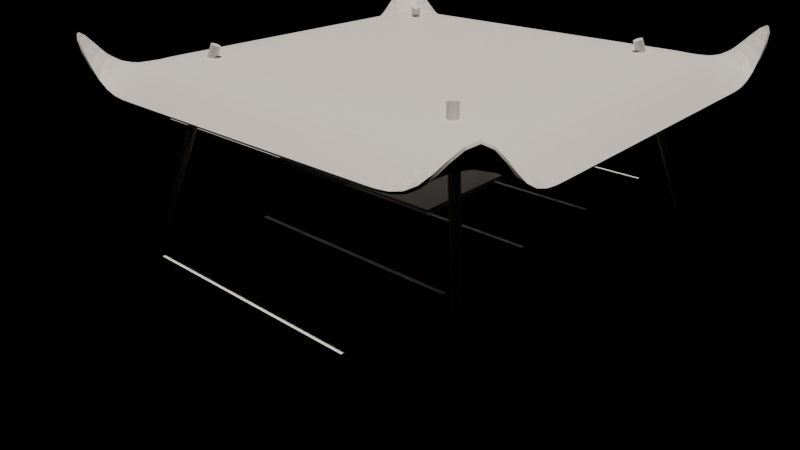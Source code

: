 # Source: e2543_after.blend  (saved by Blender 5.2.44; exported with 4.5.12 LTS)
import bpy
from mathutils import Matrix  # noqa: F401  (used for matrix-valued properties, if any)

bpy.ops.wm.read_factory_settings(use_empty=True)
scene = bpy.context.scene
scene.name = 'Scene'

# ---- materials (node trees are filled in below, after node groups)
mat_asfalto = bpy.data.materials.new('Asfalto')
mat_pinturablanca = bpy.data.materials.new('PinturaBlanca')
mat_acero = bpy.data.materials.new('Acero')
mat_textil_blanco = bpy.data.materials.new('Textil_Blanco')

# ---- material node trees
mat_asfalto.use_nodes = True; mat_asfalto.node_tree.nodes.clear()
_N = mat_asfalto.node_tree.nodes; _L = mat_asfalto.node_tree.links
n0 = _N.new('ShaderNodeBsdfPrincipled'); n0.name = 'Principled BSDF'; n0.location = (-200, 100)
n0.inputs[3].default_value = 1.45
n0.inputs[10].default_value = 0.005
n1 = _N.new('ShaderNodeOutputMaterial'); n1.name = 'Material Output'; n1.location = (200, 100)
_L.new(n0.outputs[0], n1.inputs[0])
n1.is_active_output = True
mat_pinturablanca.use_nodes = True; mat_pinturablanca.node_tree.nodes.clear()
_N = mat_pinturablanca.node_tree.nodes; _L = mat_pinturablanca.node_tree.links
n0 = _N.new('ShaderNodeBsdfPrincipled'); n0.name = 'Principled BSDF'; n0.location = (-200, 100)
n0.inputs[0].default_value = (1.0, 1.0, 1.0, 1.0)
n0.inputs[3].default_value = 1.45
n0.inputs[10].default_value = 0.005
n1 = _N.new('ShaderNodeOutputMaterial'); n1.name = 'Material Output'; n1.location = (200, 100)
_L.new(n0.outputs[0], n1.inputs[0])
n1.is_active_output = True
mat_acero.use_nodes = True; mat_acero.node_tree.nodes.clear()
_N = mat_acero.node_tree.nodes; _L = mat_acero.node_tree.links
n0 = _N.new('ShaderNodeBsdfPrincipled'); n0.name = 'Principled BSDF'; n0.location = (-200, 100)
n0.inputs[3].default_value = 1.45
n0.inputs[10].default_value = 0.005
n1 = _N.new('ShaderNodeOutputMaterial'); n1.name = 'Material Output'; n1.location = (200, 100)
_L.new(n0.outputs[0], n1.inputs[0])
n1.is_active_output = True
mat_textil_blanco.use_nodes = True; mat_textil_blanco.node_tree.nodes.clear()
_N = mat_textil_blanco.node_tree.nodes; _L = mat_textil_blanco.node_tree.links
n0 = _N.new('ShaderNodeBsdfPrincipled'); n0.name = 'Principled BSDF'; n0.location = (-200, 100)
n0.inputs[3].default_value = 1.45
n0.inputs[10].default_value = 0.005
n1 = _N.new('ShaderNodeOutputMaterial'); n1.name = 'Material Output'; n1.location = (200, 100)
_L.new(n0.outputs[0], n1.inputs[0])
n1.is_active_output = True

# ---- cameras
cam_camara = bpy.data.cameras.new('Camara')
cam_camara.lens = 35.0

# ---- lights
light_luzsol = bpy.data.lights.new('LuzSol', 'SUN')
light_luzsol.color = (1.0, 0.9, 0.8)
light_luzsol.energy = 3.5
light_luzsol.shadow_soft_size = 0.25

# ---- meshes
me_pavimentoasfalto_mesh = bpy.data.meshes.new('PavimentoAsfalto_mesh')
me_pavimentoasfalto_mesh.from_pydata([(0.0, 0.0, 0.0), (9.6, 0.0, 0.0), (9.6, 10.0, 0.0), (0.0, 10.0, 0.0), (0.0, 0.0, 0.15), (9.6, 0.0, 0.15), (9.6, 10.0, 0.15), (0.0, 10.0, 0.15)], [], [(0, 3, 2, 1), (4, 5, 6, 7), (2, 3, 7, 6), (0, 1, 5, 4), (1, 2, 6, 5), (3, 0, 4, 7)])
me_pavimentoasfalto_mesh.materials.append(mat_asfalto)
me_pavimentoasfalto_mesh.update()
me_plane = bpy.data.meshes.new('Plane')
me_plane.from_pydata([(-0.5, -0.5, 0.0), (0.5, -0.5, 0.0), (-0.5, 0.5, 0.0), (0.5, 0.5, 0.0)], [], [(0, 1, 3, 2)])
_uv = me_plane.uv_layers.new(name='UVMap')
_uv.uv.foreach_set('vector', [0.0, 0.0, 1.0, 0.0, 1.0, 1.0, 0.0, 1.0])
me_plane.materials.append(mat_pinturablanca)
me_plane.update()
me_plane_001 = bpy.data.meshes.new('Plane.001')
me_plane_001.from_pydata([(-0.5, -0.5, 0.0), (0.5, -0.5, 0.0), (-0.5, 0.5, 0.0), (0.5, 0.5, 0.0)], [], [(0, 1, 3, 2)])
_uv = me_plane_001.uv_layers.new(name='UVMap')
_uv.uv.foreach_set('vector', [0.0, 0.0, 1.0, 0.0, 1.0, 1.0, 0.0, 1.0])
me_plane_001.materials.append(mat_pinturablanca)
me_plane_001.update()
me_plane_002 = bpy.data.meshes.new('Plane.002')
me_plane_002.from_pydata([(-0.5, -0.5, 0.0), (0.5, -0.5, 0.0), (-0.5, 0.5, 0.0), (0.5, 0.5, 0.0)], [], [(0, 1, 3, 2)])
_uv = me_plane_002.uv_layers.new(name='UVMap')
_uv.uv.foreach_set('vector', [0.0, 0.0, 1.0, 0.0, 1.0, 1.0, 0.0, 1.0])
me_plane_002.materials.append(mat_pinturablanca)
me_plane_002.update()
me_plane_003 = bpy.data.meshes.new('Plane.003')
me_plane_003.from_pydata([(-0.5, -0.5, 0.0), (0.5, -0.5, 0.0), (-0.5, 0.5, 0.0), (0.5, 0.5, 0.0)], [], [(0, 1, 3, 2)])
_uv = me_plane_003.uv_layers.new(name='UVMap')
_uv.uv.foreach_set('vector', [0.0, 0.0, 1.0, 0.0, 1.0, 1.0, 0.0, 1.0])
me_plane_003.materials.append(mat_pinturablanca)
me_plane_003.update()
me_plane_004 = bpy.data.meshes.new('Plane.004')
me_plane_004.from_pydata([(-0.5, -0.5, 0.0), (0.5, -0.5, 0.0), (-0.5, 0.5, 0.0), (0.5, 0.5, 0.0)], [], [(0, 1, 3, 2)])
_uv = me_plane_004.uv_layers.new(name='UVMap')
_uv.uv.foreach_set('vector', [0.0, 0.0, 1.0, 0.0, 1.0, 1.0, 0.0, 1.0])
me_plane_004.materials.append(mat_pinturablanca)
me_plane_004.update()
me_poste_0_mesh = bpy.data.meshes.new('Poste_0_mesh')
me_poste_0_mesh.from_pydata([(0.0, 0.1, 0.0), (0.0, 0.1, 4.0), (0.01951, 0.09808, 0.0), (0.01951, 0.09808, 4.0), (0.03827, 0.09239, 0.0), (0.03827, 0.09239, 4.0), (0.05556, 0.08315, 0.0), (0.05556, 0.08315, 4.0), (0.07071, 0.07071, 0.0), (0.07071, 0.07071, 4.0), (0.08315, 0.05556, 0.0), (0.08315, 0.05556, 4.0), (0.09239, 0.03827, 0.0), (0.09239, 0.03827, 4.0), (0.09808, 0.01951, 0.0), (0.09808, 0.01951, 4.0), (0.1, 0.0, 0.0), (0.1, 0.0, 4.0), (0.09808, -0.01951, 0.0), (0.09808, -0.01951, 4.0), (0.09239, -0.03827, 0.0), (0.09239, -0.03827, 4.0), (0.08315, -0.05556, 0.0), (0.08315, -0.05556, 4.0), (0.07071, -0.07071, 0.0), (0.07071, -0.07071, 4.0), (0.05556, -0.08315, 0.0), (0.05556, -0.08315, 4.0), (0.03827, -0.09239, 0.0), (0.03827, -0.09239, 4.0), (0.01951, -0.09808, 0.0), (0.01951, -0.09808, 4.0), (0.0, -0.1, 0.0), (0.0, -0.1, 4.0), (-0.01951, -0.09808, 0.0), (-0.01951, -0.09808, 4.0), (-0.03827, -0.09239, 0.0), (-0.03827, -0.09239, 4.0), (-0.05556, -0.08315, 0.0), (-0.05556, -0.08315, 4.0), (-0.07071, -0.07071, 0.0), (-0.07071, -0.07071, 4.0), (-0.08315, -0.05556, 0.0), (-0.08315, -0.05556, 4.0), (-0.09239, -0.03827, 0.0), (-0.09239, -0.03827, 4.0), (-0.09808, -0.01951, 0.0), (-0.09808, -0.01951, 4.0), (-0.1, 0.0, 0.0), (-0.1, 0.0, 4.0), (-0.09808, 0.01951, 0.0), (-0.09808, 0.01951, 4.0), (-0.09239, 0.03827, 0.0), (-0.09239, 0.03827, 4.0), (-0.08315, 0.05556, 0.0), (-0.08315, 0.05556, 4.0), (-0.07071, 0.07071, 0.0), (-0.07071, 0.07071, 4.0), (-0.05556, 0.08315, 0.0), (-0.05556, 0.08315, 4.0), (-0.03827, 0.09239, 0.0), (-0.03827, 0.09239, 4.0), (-0.01951, 0.09808, 0.0), (-0.01951, 0.09808, 4.0)], [], [(0, 1, 3, 2), (2, 3, 5, 4), (4, 5, 7, 6), (6, 7, 9, 8), (8, 9, 11, 10), (10, 11, 13, 12), (12, 13, 15, 14), (14, 15, 17, 16), (16, 17, 19, 18), (18, 19, 21, 20), (20, 21, 23, 22), (22, 23, 25, 24), (24, 25, 27, 26), (26, 27, 29, 28), (28, 29, 31, 30), (30, 31, 33, 32), (32, 33, 35, 34), (34, 35, 37, 36), (36, 37, 39, 38), (38, 39, 41, 40), (40, 41, 43, 42), (42, 43, 45, 44), (44, 45, 47, 46), (46, 47, 49, 48), (48, 49, 51, 50), (50, 51, 53, 52), (52, 53, 55, 54), (54, 55, 57, 56), (56, 57, 59, 58), (58, 59, 61, 60), (3, 1, 63, 61, 59, 57, 55, 53, 51, 49, 47, 45, 43, 41, 39, 37, 35, 33, 31, 29, 27, 25, 23, 21, 19, 17, 15, 13, 11, 9, 7, 5), (60, 61, 63, 62), (62, 63, 1, 0), (0, 2, 4, 6, 8, 10, 12, 14, 16, 18, 20, 22, 24, 26, 28, 30, 32, 34, 36, 38, 40, 42, 44, 46, 48, 50, 52, 54, 56, 58, 60, 62)])
me_poste_0_mesh.materials.append(mat_acero)
me_poste_0_mesh.update()
me_poste_1_mesh = bpy.data.meshes.new('Poste_1_mesh')
me_poste_1_mesh.from_pydata([(0.0, 0.1, 0.0), (0.0, 0.1, 4.0), (0.01951, 0.09808, 0.0), (0.01951, 0.09808, 4.0), (0.03827, 0.09239, 0.0), (0.03827, 0.09239, 4.0), (0.05556, 0.08315, 0.0), (0.05556, 0.08315, 4.0), (0.07071, 0.07071, 0.0), (0.07071, 0.07071, 4.0), (0.08315, 0.05556, 0.0), (0.08315, 0.05556, 4.0), (0.09239, 0.03827, 0.0), (0.09239, 0.03827, 4.0), (0.09808, 0.01951, 0.0), (0.09808, 0.01951, 4.0), (0.1, 0.0, 0.0), (0.1, 0.0, 4.0), (0.09808, -0.01951, 0.0), (0.09808, -0.01951, 4.0), (0.09239, -0.03827, 0.0), (0.09239, -0.03827, 4.0), (0.08315, -0.05556, 0.0), (0.08315, -0.05556, 4.0), (0.07071, -0.07071, 0.0), (0.07071, -0.07071, 4.0), (0.05556, -0.08315, 0.0), (0.05556, -0.08315, 4.0), (0.03827, -0.09239, 0.0), (0.03827, -0.09239, 4.0), (0.01951, -0.09808, 0.0), (0.01951, -0.09808, 4.0), (0.0, -0.1, 0.0), (0.0, -0.1, 4.0), (-0.01951, -0.09808, 0.0), (-0.01951, -0.09808, 4.0), (-0.03827, -0.09239, 0.0), (-0.03827, -0.09239, 4.0), (-0.05556, -0.08315, 0.0), (-0.05556, -0.08315, 4.0), (-0.07071, -0.07071, 0.0), (-0.07071, -0.07071, 4.0), (-0.08315, -0.05556, 0.0), (-0.08315, -0.05556, 4.0), (-0.09239, -0.03827, 0.0), (-0.09239, -0.03827, 4.0), (-0.09808, -0.01951, 0.0), (-0.09808, -0.01951, 4.0), (-0.1, 0.0, 0.0), (-0.1, 0.0, 4.0), (-0.09808, 0.01951, 0.0), (-0.09808, 0.01951, 4.0), (-0.09239, 0.03827, 0.0), (-0.09239, 0.03827, 4.0), (-0.08315, 0.05556, 0.0), (-0.08315, 0.05556, 4.0), (-0.07071, 0.07071, 0.0), (-0.07071, 0.07071, 4.0), (-0.05556, 0.08315, 0.0), (-0.05556, 0.08315, 4.0), (-0.03827, 0.09239, 0.0), (-0.03827, 0.09239, 4.0), (-0.01951, 0.09808, 0.0), (-0.01951, 0.09808, 4.0)], [], [(0, 1, 3, 2), (2, 3, 5, 4), (4, 5, 7, 6), (6, 7, 9, 8), (8, 9, 11, 10), (10, 11, 13, 12), (12, 13, 15, 14), (14, 15, 17, 16), (16, 17, 19, 18), (18, 19, 21, 20), (20, 21, 23, 22), (22, 23, 25, 24), (24, 25, 27, 26), (26, 27, 29, 28), (28, 29, 31, 30), (30, 31, 33, 32), (32, 33, 35, 34), (34, 35, 37, 36), (36, 37, 39, 38), (38, 39, 41, 40), (40, 41, 43, 42), (42, 43, 45, 44), (44, 45, 47, 46), (46, 47, 49, 48), (48, 49, 51, 50), (50, 51, 53, 52), (52, 53, 55, 54), (54, 55, 57, 56), (56, 57, 59, 58), (58, 59, 61, 60), (3, 1, 63, 61, 59, 57, 55, 53, 51, 49, 47, 45, 43, 41, 39, 37, 35, 33, 31, 29, 27, 25, 23, 21, 19, 17, 15, 13, 11, 9, 7, 5), (60, 61, 63, 62), (62, 63, 1, 0), (0, 2, 4, 6, 8, 10, 12, 14, 16, 18, 20, 22, 24, 26, 28, 30, 32, 34, 36, 38, 40, 42, 44, 46, 48, 50, 52, 54, 56, 58, 60, 62)])
me_poste_1_mesh.materials.append(mat_acero)
me_poste_1_mesh.update()
me_poste_2_mesh = bpy.data.meshes.new('Poste_2_mesh')
me_poste_2_mesh.from_pydata([(0.0, 0.1, 0.0), (0.0, 0.1, 4.0), (0.01951, 0.09808, 0.0), (0.01951, 0.09808, 4.0), (0.03827, 0.09239, 0.0), (0.03827, 0.09239, 4.0), (0.05556, 0.08315, 0.0), (0.05556, 0.08315, 4.0), (0.07071, 0.07071, 0.0), (0.07071, 0.07071, 4.0), (0.08315, 0.05556, 0.0), (0.08315, 0.05556, 4.0), (0.09239, 0.03827, 0.0), (0.09239, 0.03827, 4.0), (0.09808, 0.01951, 0.0), (0.09808, 0.01951, 4.0), (0.1, 0.0, 0.0), (0.1, 0.0, 4.0), (0.09808, -0.01951, 0.0), (0.09808, -0.01951, 4.0), (0.09239, -0.03827, 0.0), (0.09239, -0.03827, 4.0), (0.08315, -0.05556, 0.0), (0.08315, -0.05556, 4.0), (0.07071, -0.07071, 0.0), (0.07071, -0.07071, 4.0), (0.05556, -0.08315, 0.0), (0.05556, -0.08315, 4.0), (0.03827, -0.09239, 0.0), (0.03827, -0.09239, 4.0), (0.01951, -0.09808, 0.0), (0.01951, -0.09808, 4.0), (0.0, -0.1, 0.0), (0.0, -0.1, 4.0), (-0.01951, -0.09808, 0.0), (-0.01951, -0.09808, 4.0), (-0.03827, -0.09239, 0.0), (-0.03827, -0.09239, 4.0), (-0.05556, -0.08315, 0.0), (-0.05556, -0.08315, 4.0), (-0.07071, -0.07071, 0.0), (-0.07071, -0.07071, 4.0), (-0.08315, -0.05556, 0.0), (-0.08315, -0.05556, 4.0), (-0.09239, -0.03827, 0.0), (-0.09239, -0.03827, 4.0), (-0.09808, -0.01951, 0.0), (-0.09808, -0.01951, 4.0), (-0.1, 0.0, 0.0), (-0.1, 0.0, 4.0), (-0.09808, 0.01951, 0.0), (-0.09808, 0.01951, 4.0), (-0.09239, 0.03827, 0.0), (-0.09239, 0.03827, 4.0), (-0.08315, 0.05556, 0.0), (-0.08315, 0.05556, 4.0), (-0.07071, 0.07071, 0.0), (-0.07071, 0.07071, 4.0), (-0.05556, 0.08315, 0.0), (-0.05556, 0.08315, 4.0), (-0.03827, 0.09239, 0.0), (-0.03827, 0.09239, 4.0), (-0.01951, 0.09808, 0.0), (-0.01951, 0.09808, 4.0)], [], [(0, 1, 3, 2), (2, 3, 5, 4), (4, 5, 7, 6), (6, 7, 9, 8), (8, 9, 11, 10), (10, 11, 13, 12), (12, 13, 15, 14), (14, 15, 17, 16), (16, 17, 19, 18), (18, 19, 21, 20), (20, 21, 23, 22), (22, 23, 25, 24), (24, 25, 27, 26), (26, 27, 29, 28), (28, 29, 31, 30), (30, 31, 33, 32), (32, 33, 35, 34), (34, 35, 37, 36), (36, 37, 39, 38), (38, 39, 41, 40), (40, 41, 43, 42), (42, 43, 45, 44), (44, 45, 47, 46), (46, 47, 49, 48), (48, 49, 51, 50), (50, 51, 53, 52), (52, 53, 55, 54), (54, 55, 57, 56), (56, 57, 59, 58), (58, 59, 61, 60), (3, 1, 63, 61, 59, 57, 55, 53, 51, 49, 47, 45, 43, 41, 39, 37, 35, 33, 31, 29, 27, 25, 23, 21, 19, 17, 15, 13, 11, 9, 7, 5), (60, 61, 63, 62), (62, 63, 1, 0), (0, 2, 4, 6, 8, 10, 12, 14, 16, 18, 20, 22, 24, 26, 28, 30, 32, 34, 36, 38, 40, 42, 44, 46, 48, 50, 52, 54, 56, 58, 60, 62)])
me_poste_2_mesh.materials.append(mat_acero)
me_poste_2_mesh.update()
me_poste_3_mesh = bpy.data.meshes.new('Poste_3_mesh')
me_poste_3_mesh.from_pydata([(0.0, 0.1, 0.0), (0.0, 0.1, 4.0), (0.01951, 0.09808, 0.0), (0.01951, 0.09808, 4.0), (0.03827, 0.09239, 0.0), (0.03827, 0.09239, 4.0), (0.05556, 0.08315, 0.0), (0.05556, 0.08315, 4.0), (0.07071, 0.07071, 0.0), (0.07071, 0.07071, 4.0), (0.08315, 0.05556, 0.0), (0.08315, 0.05556, 4.0), (0.09239, 0.03827, 0.0), (0.09239, 0.03827, 4.0), (0.09808, 0.01951, 0.0), (0.09808, 0.01951, 4.0), (0.1, 0.0, 0.0), (0.1, 0.0, 4.0), (0.09808, -0.01951, 0.0), (0.09808, -0.01951, 4.0), (0.09239, -0.03827, 0.0), (0.09239, -0.03827, 4.0), (0.08315, -0.05556, 0.0), (0.08315, -0.05556, 4.0), (0.07071, -0.07071, 0.0), (0.07071, -0.07071, 4.0), (0.05556, -0.08315, 0.0), (0.05556, -0.08315, 4.0), (0.03827, -0.09239, 0.0), (0.03827, -0.09239, 4.0), (0.01951, -0.09808, 0.0), (0.01951, -0.09808, 4.0), (0.0, -0.1, 0.0), (0.0, -0.1, 4.0), (-0.01951, -0.09808, 0.0), (-0.01951, -0.09808, 4.0), (-0.03827, -0.09239, 0.0), (-0.03827, -0.09239, 4.0), (-0.05556, -0.08315, 0.0), (-0.05556, -0.08315, 4.0), (-0.07071, -0.07071, 0.0), (-0.07071, -0.07071, 4.0), (-0.08315, -0.05556, 0.0), (-0.08315, -0.05556, 4.0), (-0.09239, -0.03827, 0.0), (-0.09239, -0.03827, 4.0), (-0.09808, -0.01951, 0.0), (-0.09808, -0.01951, 4.0), (-0.1, 0.0, 0.0), (-0.1, 0.0, 4.0), (-0.09808, 0.01951, 0.0), (-0.09808, 0.01951, 4.0), (-0.09239, 0.03827, 0.0), (-0.09239, 0.03827, 4.0), (-0.08315, 0.05556, 0.0), (-0.08315, 0.05556, 4.0), (-0.07071, 0.07071, 0.0), (-0.07071, 0.07071, 4.0), (-0.05556, 0.08315, 0.0), (-0.05556, 0.08315, 4.0), (-0.03827, 0.09239, 0.0), (-0.03827, 0.09239, 4.0), (-0.01951, 0.09808, 0.0), (-0.01951, 0.09808, 4.0)], [], [(0, 1, 3, 2), (2, 3, 5, 4), (4, 5, 7, 6), (6, 7, 9, 8), (8, 9, 11, 10), (10, 11, 13, 12), (12, 13, 15, 14), (14, 15, 17, 16), (16, 17, 19, 18), (18, 19, 21, 20), (20, 21, 23, 22), (22, 23, 25, 24), (24, 25, 27, 26), (26, 27, 29, 28), (28, 29, 31, 30), (30, 31, 33, 32), (32, 33, 35, 34), (34, 35, 37, 36), (36, 37, 39, 38), (38, 39, 41, 40), (40, 41, 43, 42), (42, 43, 45, 44), (44, 45, 47, 46), (46, 47, 49, 48), (48, 49, 51, 50), (50, 51, 53, 52), (52, 53, 55, 54), (54, 55, 57, 56), (56, 57, 59, 58), (58, 59, 61, 60), (3, 1, 63, 61, 59, 57, 55, 53, 51, 49, 47, 45, 43, 41, 39, 37, 35, 33, 31, 29, 27, 25, 23, 21, 19, 17, 15, 13, 11, 9, 7, 5), (60, 61, 63, 62), (62, 63, 1, 0), (0, 2, 4, 6, 8, 10, 12, 14, 16, 18, 20, 22, 24, 26, 28, 30, 32, 34, 36, 38, 40, 42, 44, 46, 48, 50, 52, 54, 56, 58, 60, 62)])
me_poste_3_mesh.materials.append(mat_acero)
me_poste_3_mesh.update()
me_grid = bpy.data.meshes.new('Grid')
me_grid.from_pydata([(-5.0, -5.0, 1.0), (-4.0, -5.0, -0.5), (-3.0, -5.0, -0.5), (-2.0, -5.0, -0.5), (-1.0, -5.0, -0.5), (0.0, -5.0, -0.5), (1.0, -5.0, -0.5), (2.0, -5.0, -0.5), (3.0, -5.0, -0.5), (4.0, -5.0, -0.5), (5.0, -5.0, 1.0), (-5.0, -4.0, -0.5), (-4.0, -4.0, 0.0), (-3.0, -4.0, 0.0), (-2.0, -4.0, 0.0), (-1.0, -4.0, 0.0), (0.0, -4.0, 0.0), (1.0, -4.0, 0.0), (2.0, -4.0, 0.0), (3.0, -4.0, 0.0), (4.0, -4.0, 0.0), (5.0, -4.0, -0.5), (-5.0, -3.0, -0.5), (-4.0, -3.0, 0.0), (-3.0, -3.0, 0.0), (-2.0, -3.0, 0.0), (-1.0, -3.0, 0.0), (0.0, -3.0, 0.0), (1.0, -3.0, 0.0), (2.0, -3.0, 0.0), (3.0, -3.0, 0.0), (4.0, -3.0, 0.0), (5.0, -3.0, -0.5), (-5.0, -2.0, -0.5), (-4.0, -2.0, 0.0), (-3.0, -2.0, 0.0), (-2.0, -2.0, 0.0), (-1.0, -2.0, 0.0), (0.0, -2.0, 0.0), (1.0, -2.0, 0.0), (2.0, -2.0, 0.0), (3.0, -2.0, 0.0), (4.0, -2.0, 0.0), (5.0, -2.0, -0.5), (-5.0, -1.0, -0.5), (-4.0, -1.0, 0.0), (-3.0, -1.0, 0.0), (-2.0, -1.0, 0.0), (-1.0, -1.0, 0.0), (0.0, -1.0, 0.0), (1.0, -1.0, 0.0), (2.0, -1.0, 0.0), (3.0, -1.0, 0.0), (4.0, -1.0, 0.0), (5.0, -1.0, -0.5), (-5.0, 0.0, -0.5), (-4.0, 0.0, 0.0), (-3.0, 0.0, 0.0), (-2.0, 0.0, 0.0), (-1.0, 0.0, 0.0), (0.0, 0.0, 0.0), (1.0, 0.0, 0.0), (2.0, 0.0, 0.0), (3.0, 0.0, 0.0), (4.0, 0.0, 0.0), (5.0, 0.0, -0.5), (-5.0, 1.0, -0.5), (-4.0, 1.0, 0.0), (-3.0, 1.0, 0.0), (-2.0, 1.0, 0.0), (-1.0, 1.0, 0.0), (0.0, 1.0, 0.0), (1.0, 1.0, 0.0), (2.0, 1.0, 0.0), (3.0, 1.0, 0.0), (4.0, 1.0, 0.0), (5.0, 1.0, -0.5), (-5.0, 2.0, -0.5), (-4.0, 2.0, 0.0), (-3.0, 2.0, 0.0), (-2.0, 2.0, 0.0), (-1.0, 2.0, 0.0), (0.0, 2.0, 0.0), (1.0, 2.0, 0.0), (2.0, 2.0, 0.0), (3.0, 2.0, 0.0), (4.0, 2.0, 0.0), (5.0, 2.0, -0.5), (-5.0, 3.0, -0.5), (-4.0, 3.0, 0.0), (-3.0, 3.0, 0.0), (-2.0, 3.0, 0.0), (-1.0, 3.0, 0.0), (0.0, 3.0, 0.0), (1.0, 3.0, 0.0), (2.0, 3.0, 0.0), (3.0, 3.0, 0.0), (4.0, 3.0, 0.0), (5.0, 3.0, -0.5), (-5.0, 4.0, -0.5), (-4.0, 4.0, 0.0), (-3.0, 4.0, 0.0), (-2.0, 4.0, 0.0), (-1.0, 4.0, 0.0), (0.0, 4.0, 0.0), (1.0, 4.0, 0.0), (2.0, 4.0, 0.0), (3.0, 4.0, 0.0), (4.0, 4.0, 0.0), (5.0, 4.0, -0.5), (-5.0, 5.0, 1.0), (-4.0, 5.0, -0.5), (-3.0, 5.0, -0.5), (-2.0, 5.0, -0.5), (-1.0, 5.0, -0.5), (0.0, 5.0, -0.5), (1.0, 5.0, -0.5), (2.0, 5.0, -0.5), (3.0, 5.0, -0.5), (4.0, 5.0, -0.5), (5.0, 5.0, 1.0)], [], [(0, 1, 12, 11), (1, 2, 13, 12), (2, 3, 14, 13), (3, 4, 15, 14), (4, 5, 16, 15), (5, 6, 17, 16), (6, 7, 18, 17), (7, 8, 19, 18), (8, 9, 20, 19), (9, 10, 21, 20), (11, 12, 23, 22), (12, 13, 24, 23), (13, 14, 25, 24), (14, 15, 26, 25), (15, 16, 27, 26), (16, 17, 28, 27), (17, 18, 29, 28), (18, 19, 30, 29), (19, 20, 31, 30), (20, 21, 32, 31), (22, 23, 34, 33), (23, 24, 35, 34), (24, 25, 36, 35), (25, 26, 37, 36), (26, 27, 38, 37), (27, 28, 39, 38), (28, 29, 40, 39), (29, 30, 41, 40), (30, 31, 42, 41), (31, 32, 43, 42), (33, 34, 45, 44), (34, 35, 46, 45), (35, 36, 47, 46), (36, 37, 48, 47), (37, 38, 49, 48), (38, 39, 50, 49), (39, 40, 51, 50), (40, 41, 52, 51), (41, 42, 53, 52), (42, 43, 54, 53), (44, 45, 56, 55), (45, 46, 57, 56), (46, 47, 58, 57), (47, 48, 59, 58), (48, 49, 60, 59), (49, 50, 61, 60), (50, 51, 62, 61), (51, 52, 63, 62), (52, 53, 64, 63), (53, 54, 65, 64), (55, 56, 67, 66), (56, 57, 68, 67), (57, 58, 69, 68), (58, 59, 70, 69), (59, 60, 71, 70), (60, 61, 72, 71), (61, 62, 73, 72), (62, 63, 74, 73), (63, 64, 75, 74), (64, 65, 76, 75), (66, 67, 78, 77), (67, 68, 79, 78), (68, 69, 80, 79), (69, 70, 81, 80), (70, 71, 82, 81), (71, 72, 83, 82), (72, 73, 84, 83), (73, 74, 85, 84), (74, 75, 86, 85), (75, 76, 87, 86), (77, 78, 89, 88), (78, 79, 90, 89), (79, 80, 91, 90), (80, 81, 92, 91), (81, 82, 93, 92), (82, 83, 94, 93), (83, 84, 95, 94), (84, 85, 96, 95), (85, 86, 97, 96), (86, 87, 98, 97), (88, 89, 100, 99), (89, 90, 101, 100), (90, 91, 102, 101), (91, 92, 103, 102), (92, 93, 104, 103), (93, 94, 105, 104), (94, 95, 106, 105), (95, 96, 107, 106), (96, 97, 108, 107), (97, 98, 109, 108), (99, 100, 111, 110), (100, 101, 112, 111), (101, 102, 113, 112), (102, 103, 114, 113), (103, 104, 115, 114), (104, 105, 116, 115), (105, 106, 117, 116), (106, 107, 118, 117), (107, 108, 119, 118), (108, 109, 120, 119)])
_uv = me_grid.uv_layers.new(name='UVMap')
_uv.uv.foreach_set('vector', [0.0, 0.0, 0.1, 0.0, 0.1, 0.1, 0.0, 0.1, 0.1, 0.0, 0.2, 0.0, 0.2, 0.1, 0.1, 0.1, 0.2, 0.0, 0.3, 0.0, 0.3, 0.1, 0.2, 0.1, 0.3, 0.0, 0.4, 0.0, 0.4, 0.1, 0.3, 0.1, 0.4, 0.0, 0.5, 0.0, 0.5, 0.1, 0.4, 0.1, 0.5, 0.0, 0.6, 0.0, 0.6, 0.1, 0.5, 0.1, 0.6, 0.0, 0.7, 0.0, 0.7, 0.1, 0.6, 0.1, 0.7, 0.0, 0.8, 0.0, 0.8, 0.1, 0.7, 0.1, 0.8, 0.0, 0.9, 0.0, 0.9, 0.1, 0.8, 0.1, 0.9, 0.0, 1.0, 0.0, 1.0, 0.1, 0.9, 0.1, 0.0, 0.1, 0.1, 0.1, 0.1, 0.2, 0.0, 0.2, 0.1, 0.1, 0.2, 0.1, 0.2, 0.2, 0.1, 0.2, 0.2, 0.1, 0.3, 0.1, 0.3, 0.2, 0.2, 0.2, 0.3, 0.1, 0.4, 0.1, 0.4, 0.2, 0.3, 0.2, 0.4, 0.1, 0.5, 0.1, 0.5, 0.2, 0.4, 0.2, 0.5, 0.1, 0.6, 0.1, 0.6, 0.2, 0.5, 0.2, 0.6, 0.1, 0.7, 0.1, 0.7, 0.2, 0.6, 0.2, 0.7, 0.1, 0.8, 0.1, 0.8, 0.2, 0.7, 0.2, 0.8, 0.1, 0.9, 0.1, 0.9, 0.2, 0.8, 0.2, 0.9, 0.1, 1.0, 0.1, 1.0, 0.2, 0.9, 0.2, 0.0, 0.2, 0.1, 0.2, 0.1, 0.3, 0.0, 0.3, 0.1, 0.2, 0.2, 0.2, 0.2, 0.3, 0.1, 0.3, 0.2, 0.2, 0.3, 0.2, 0.3, 0.3, 0.2, 0.3, 0.3, 0.2, 0.4, 0.2, 0.4, 0.3, 0.3, 0.3, 0.4, 0.2, 0.5, 0.2, 0.5, 0.3, 0.4, 0.3, 0.5, 0.2, 0.6, 0.2, 0.6, 0.3, 0.5, 0.3, 0.6, 0.2, 0.7, 0.2, 0.7, 0.3, 0.6, 0.3, 0.7, 0.2, 0.8, 0.2, 0.8, 0.3, 0.7, 0.3, 0.8, 0.2, 0.9, 0.2, 0.9, 0.3, 0.8, 0.3, 0.9, 0.2, 1.0, 0.2, 1.0, 0.3, 0.9, 0.3, 0.0, 0.3, 0.1, 0.3, 0.1, 0.4, 0.0, 0.4, 0.1, 0.3, 0.2, 0.3, 0.2, 0.4, 0.1, 0.4, 0.2, 0.3, 0.3, 0.3, 0.3, 0.4, 0.2, 0.4, 0.3, 0.3, 0.4, 0.3, 0.4, 0.4, 0.3, 0.4, 0.4, 0.3, 0.5, 0.3, 0.5, 0.4, 0.4, 0.4, 0.5, 0.3, 0.6, 0.3, 0.6, 0.4, 0.5, 0.4, 0.6, 0.3, 0.7, 0.3, 0.7, 0.4, 0.6, 0.4, 0.7, 0.3, 0.8, 0.3, 0.8, 0.4, 0.7, 0.4, 0.8, 0.3, 0.9, 0.3, 0.9, 0.4, 0.8, 0.4, 0.9, 0.3, 1.0, 0.3, 1.0, 0.4, 0.9, 0.4, 0.0, 0.4, 0.1, 0.4, 0.1, 0.5, 0.0, 0.5, 0.1, 0.4, 0.2, 0.4, 0.2, 0.5, 0.1, 0.5, 0.2, 0.4, 0.3, 0.4, 0.3, 0.5, 0.2, 0.5, 0.3, 0.4, 0.4, 0.4, 0.4, 0.5, 0.3, 0.5, 0.4, 0.4, 0.5, 0.4, 0.5, 0.5, 0.4, 0.5, 0.5, 0.4, 0.6, 0.4, 0.6, 0.5, 0.5, 0.5, 0.6, 0.4, 0.7, 0.4, 0.7, 0.5, 0.6, 0.5, 0.7, 0.4, 0.8, 0.4, 0.8, 0.5, 0.7, 0.5, 0.8, 0.4, 0.9, 0.4, 0.9, 0.5, 0.8, 0.5, 0.9, 0.4, 1.0, 0.4, 1.0, 0.5, 0.9, 0.5, 0.0, 0.5, 0.1, 0.5, 0.1, 0.6, 0.0, 0.6, 0.1, 0.5, 0.2, 0.5, 0.2, 0.6, 0.1, 0.6, 0.2, 0.5, 0.3, 0.5, 0.3, 0.6, 0.2, 0.6, 0.3, 0.5, 0.4, 0.5, 0.4, 0.6, 0.3, 0.6, 0.4, 0.5, 0.5, 0.5, 0.5, 0.6, 0.4, 0.6, 0.5, 0.5, 0.6, 0.5, 0.6, 0.6, 0.5, 0.6, 0.6, 0.5, 0.7, 0.5, 0.7, 0.6, 0.6, 0.6, 0.7, 0.5, 0.8, 0.5, 0.8, 0.6, 0.7, 0.6, 0.8, 0.5, 0.9, 0.5, 0.9, 0.6, 0.8, 0.6, 0.9, 0.5, 1.0, 0.5, 1.0, 0.6, 0.9, 0.6, 0.0, 0.6, 0.1, 0.6, 0.1, 0.7, 0.0, 0.7, 0.1, 0.6, 0.2, 0.6, 0.2, 0.7, 0.1, 0.7, 0.2, 0.6, 0.3, 0.6, 0.3, 0.7, 0.2, 0.7, 0.3, 0.6, 0.4, 0.6, 0.4, 0.7, 0.3, 0.7, 0.4, 0.6, 0.5, 0.6, 0.5, 0.7, 0.4, 0.7, 0.5, 0.6, 0.6, 0.6, 0.6, 0.7, 0.5, 0.7, 0.6, 0.6, 0.7, 0.6, 0.7, 0.7, 0.6, 0.7, 0.7, 0.6, 0.8, 0.6, 0.8, 0.7, 0.7, 0.7, 0.8, 0.6, 0.9, 0.6, 0.9, 0.7, 0.8, 0.7, 0.9, 0.6, 1.0, 0.6, 1.0, 0.7, 0.9, 0.7, 0.0, 0.7, 0.1, 0.7, 0.1, 0.8, 0.0, 0.8, 0.1, 0.7, 0.2, 0.7, 0.2, 0.8, 0.1, 0.8, 0.2, 0.7, 0.3, 0.7, 0.3, 0.8, 0.2, 0.8, 0.3, 0.7, 0.4, 0.7, 0.4, 0.8, 0.3, 0.8, 0.4, 0.7, 0.5, 0.7, 0.5, 0.8, 0.4, 0.8, 0.5, 0.7, 0.6, 0.7, 0.6, 0.8, 0.5, 0.8, 0.6, 0.7, 0.7, 0.7, 0.7, 0.8, 0.6, 0.8, 0.7, 0.7, 0.8, 0.7, 0.8, 0.8, 0.7, 0.8, 0.8, 0.7, 0.9, 0.7, 0.9, 0.8, 0.8, 0.8, 0.9, 0.7, 1.0, 0.7, 1.0, 0.8, 0.9, 0.8, 0.0, 0.8, 0.1, 0.8, 0.1, 0.9, 0.0, 0.9, 0.1, 0.8, 0.2, 0.8, 0.2, 0.9, 0.1, 0.9, 0.2, 0.8, 0.3, 0.8, 0.3, 0.9, 0.2, 0.9, 0.3, 0.8, 0.4, 0.8, 0.4, 0.9, 0.3, 0.9, 0.4, 0.8, 0.5, 0.8, 0.5, 0.9, 0.4, 0.9, 0.5, 0.8, 0.6, 0.8, 0.6, 0.9, 0.5, 0.9, 0.6, 0.8, 0.7, 0.8, 0.7, 0.9, 0.6, 0.9, 0.7, 0.8, 0.8, 0.8, 0.8, 0.9, 0.7, 0.9, 0.8, 0.8, 0.9, 0.8, 0.9, 0.9, 0.8, 0.9, 0.9, 0.8, 1.0, 0.8, 1.0, 0.9, 0.9, 0.9, 0.0, 0.9, 0.1, 0.9, 0.1, 1.0, 0.0, 1.0, 0.1, 0.9, 0.2, 0.9, 0.2, 1.0, 0.1, 1.0, 0.2, 0.9, 0.3, 0.9, 0.3, 1.0, 0.2, 1.0, 0.3, 0.9, 0.4, 0.9, 0.4, 1.0, 0.3, 1.0, 0.4, 0.9, 0.5, 0.9, 0.5, 1.0, 0.4, 1.0, 0.5, 0.9, 0.6, 0.9, 0.6, 1.0, 0.5, 1.0, 0.6, 0.9, 0.7, 0.9, 0.7, 1.0, 0.6, 1.0, 0.7, 0.9, 0.8, 0.9, 0.8, 1.0, 0.7, 1.0, 0.8, 0.9, 0.9, 0.9, 0.9, 1.0, 0.8, 1.0, 0.9, 0.9, 1.0, 0.9, 1.0, 1.0, 0.9, 1.0])
me_grid.materials.append(mat_textil_blanco)
me_grid.update()

# ---- objects
ob_pavimentoasfalto_solido = bpy.data.objects.new('PavimentoAsfalto_Solido', me_pavimentoasfalto_mesh)
ob_pavimentoasfalto = bpy.data.objects.new('PavimentoAsfalto', None)
ob_linea_0 = bpy.data.objects.new('Linea_0', me_plane)
ob_linea_1 = bpy.data.objects.new('Linea_1', me_plane_001)
ob_linea_2 = bpy.data.objects.new('Linea_2', me_plane_002)
ob_linea_3 = bpy.data.objects.new('Linea_3', me_plane_003)
ob_linea_4 = bpy.data.objects.new('Linea_4', me_plane_004)
ob_poste_0 = bpy.data.objects.new('Poste_0', None)
ob_poste_0_cuerpo = bpy.data.objects.new('Poste_0_Cuerpo', me_poste_0_mesh)
ob_poste_1 = bpy.data.objects.new('Poste_1', None)
ob_poste_1_cuerpo = bpy.data.objects.new('Poste_1_Cuerpo', me_poste_1_mesh)
ob_poste_2 = bpy.data.objects.new('Poste_2', None)
ob_poste_2_cuerpo = bpy.data.objects.new('Poste_2_Cuerpo', me_poste_2_mesh)
ob_poste_3 = bpy.data.objects.new('Poste_3', None)
ob_poste_3_cuerpo = bpy.data.objects.new('Poste_3_Cuerpo', me_poste_3_mesh)
ob_lonatensada = bpy.data.objects.new('LonaTensada', me_grid)
ob_luzsol = bpy.data.objects.new('LuzSol', light_luzsol)
ob_camara = bpy.data.objects.new('Camara', cam_camara)

# ---- transforms, parenting, visibility, modifiers, constraints
ob_pavimentoasfalto_solido.parent = ob_pavimentoasfalto
ob_pavimentoasfalto_solido.location = (0.0, 0.0, 0.0)
ob_pavimentoasfalto.location = (0.0, 0.0, -0.075)
ob_pavimentoasfalto.empty_display_type = 'ARROWS'
ob_linea_0.location = (-5.0, 0.0, 0.01)
ob_linea_0.scale = (0.1, 5.0, 1.0)
ob_linea_1.location = (-2.5, 0.0, 0.01)
ob_linea_1.scale = (0.1, 5.0, 1.0)
ob_linea_2.location = (0.0, 0.0, 0.01)
ob_linea_2.scale = (0.1, 5.0, 1.0)
ob_linea_3.location = (2.5, 0.0, 0.01)
ob_linea_3.scale = (0.1, 5.0, 1.0)
ob_linea_4.location = (5.0, 0.0, 0.01)
ob_linea_4.scale = (0.1, 5.0, 1.0)
ob_poste_0.location = (-4.0, 4.0, 0.0)
ob_poste_0.rotation_euler = (0.26, 0.26, 0.0)
ob_poste_0.empty_display_type = 'ARROWS'
ob_poste_0_cuerpo.parent = ob_poste_0
ob_poste_0_cuerpo.location = (0.0, 0.0, 0.0)
ob_poste_1.location = (4.0, 4.0, 0.0)
ob_poste_1.rotation_euler = (0.26, -0.26, 0.0)
ob_poste_1.empty_display_type = 'ARROWS'
ob_poste_1_cuerpo.parent = ob_poste_1
ob_poste_1_cuerpo.location = (0.0, 0.0, 0.0)
ob_poste_2.location = (-4.0, -4.0, 0.0)
ob_poste_2.rotation_euler = (-0.26, 0.26, 0.0)
ob_poste_2.empty_display_type = 'ARROWS'
ob_poste_2_cuerpo.parent = ob_poste_2
ob_poste_2_cuerpo.location = (0.0, 0.0, 0.0)
ob_poste_3.location = (4.0, -4.0, 0.0)
ob_poste_3.rotation_euler = (-0.26, -0.26, 0.0)
ob_poste_3.empty_display_type = 'ARROWS'
ob_poste_3_cuerpo.parent = ob_poste_3
ob_poste_3_cuerpo.location = (0.0, 0.0, 0.0)
ob_lonatensada.location = (0.0, 0.0, 3.5)
_m = ob_lonatensada.modifiers.new('Subdivision', 'SUBSURF')
_m.levels = 2
_m = ob_lonatensada.modifiers.new('Solidify', 'SOLIDIFY')
_m.thickness = 0.05
ob_luzsol.location = (10.0, 10.0, 10.0)
ob_camara.location = (-12.0, -10.0, 7.0)
ob_camara.rotation_euler = (1.134, 0.0, -0.8378)

# ---- collection membership
scene.collection.objects.link(ob_pavimentoasfalto_solido)
scene.collection.objects.link(ob_pavimentoasfalto)
scene.collection.objects.link(ob_linea_0)
scene.collection.objects.link(ob_linea_1)
scene.collection.objects.link(ob_linea_2)
scene.collection.objects.link(ob_linea_3)
scene.collection.objects.link(ob_linea_4)
scene.collection.objects.link(ob_poste_0)
scene.collection.objects.link(ob_poste_0_cuerpo)
scene.collection.objects.link(ob_poste_1)
scene.collection.objects.link(ob_poste_1_cuerpo)
scene.collection.objects.link(ob_poste_2)
scene.collection.objects.link(ob_poste_2_cuerpo)
scene.collection.objects.link(ob_poste_3)
scene.collection.objects.link(ob_poste_3_cuerpo)
scene.collection.objects.link(ob_lonatensada)
scene.collection.objects.link(ob_luzsol)
scene.collection.objects.link(ob_camara)

# ---- scene / render settings (as saved in the file)
scene.camera = ob_camara
scene.frame_start = 1; scene.frame_end = 250; scene.frame_set(1)
scene.render.engine = 'BLENDER_EEVEE_NEXT'
scene.render.bake_bias = 0.0
scene.render.bake_samples = 0
scene.render.compositor_device = 'GPU'
scene.eevee.use_volume_custom_range = False
scene.eevee.fast_gi_thickness_near = 0.1
scene.eevee.fast_gi_thickness_far = 0.0
scene.eevee.ray_tracing_options.screen_trace_thickness = 0.1
bpy.context.view_layer.update()
